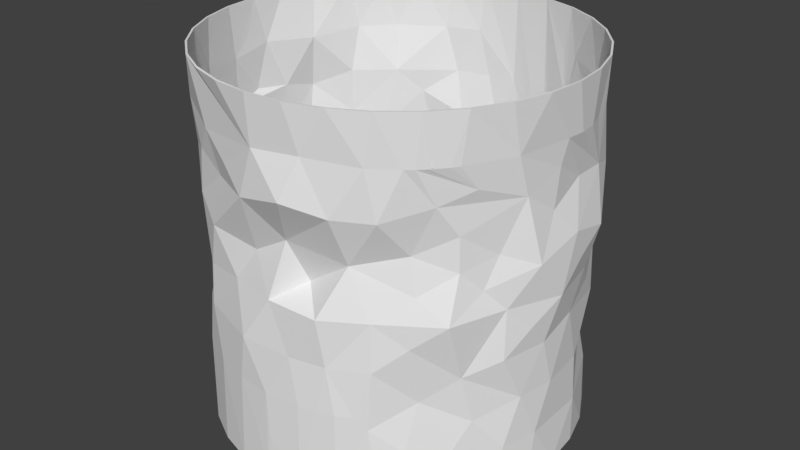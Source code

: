 # Source: cave_plain.blend  (saved by Blender 2.78.0; exported with 4.5.12 LTS)
import bpy
from mathutils import Matrix  # noqa: F401  (used for matrix-valued properties, if any)

bpy.ops.wm.read_factory_settings(use_empty=True)
scene = bpy.context.scene
scene.name = 'Scene'

# ---- collections
col_collection_1 = bpy.data.collections.new('Collection 1'); scene.collection.children.link(col_collection_1)

# ---- world
world_world = bpy.data.worlds.new('World'); scene.world = world_world
world_world.color = (0.05088, 0.05088, 0.05088)
world_world.use_sun_shadow = False
world_world.sun_shadow_jitter_overblur = 0.0
world_world.cycles.sampling_method = 'MANUAL'

# ---- meshes
me_cylinder = bpy.data.meshes.new('Cylinder')
me_cylinder.from_pydata([(-0.2228, 0.9691, 0.75), (-0.4058, 0.9041, 0.75), (-0.6396, 0.7625, 0.75), (-0.4948, 0.8723, 0.1716), (-0.3021, 0.9284, 0.2477), (-0.2678, 0.953, -0.75), (-0.4249, 0.8518, -0.6567), (-0.3458, 0.9377, 0.4996), (-0.1583, 0.9838, 0.5), (0.02415, 0.9928, -0.5), (-0.7955, 0.5976, 0.75), (-0.1006, 0.9901, 0.25), (-0.561, 0.778, -0.7502), (-0.4809, 0.8811, -0.1251), (-0.2339, -0.9365, 0.5995), (-0.9773, -0.1726, 0.7129), (-0.9744, 0.1422, -0.75), (-0.9001, -0.4231, 0.7539), (-0.8927, 0.4199, -0.7188), (-0.5083, 0.8274, 0.3731), (0.2925, 0.945, 0.75), (0.9806, -0.1564, -0.75), (0.667, 0.7049, -0.75), (0.2331, 0.9686, -0.75), (-1.0, 9.656e-07, -1.0), (-0.9808, -0.1951, 1.0), (-0.9808, -0.1951, -1.0), (-0.7848, -0.6124, 0.75), (-0.9239, -0.3827, -1.0), (-0.8315, -0.5556, 1.0), (-0.8315, -0.5556, -1.0), (-0.7071, -0.7071, 1.0), (-0.7071, -0.7071, -1.0), (-0.5556, -0.8315, 1.0), (-0.5556, -0.8315, -1.0), (-0.3827, -0.9239, -1.0), (-0.1951, -0.9808, 1.0), (-0.1951, -0.9808, -1.0), (-3.258e-07, -1.0, 1.0), (0.1951, -0.9808, -1.0), (0.3827, -0.9239, 1.0), (0.3827, -0.9239, -1.0), (0.5556, -0.8315, -1.0), (0.7071, -0.7071, 1.0), (0.7071, -0.7071, -1.0), (0.8315, -0.5556, -1.0), (0.9239, -0.3827, 1.0), (0.9808, -0.1951, -1.0), (1.0, 7.55e-08, 1.0), (1.0, 7.55e-08, -1.0), (0.9808, 0.1951, 1.0), (0.9808, 0.1951, -1.0), (0.9239, 0.3827, 1.0), (0.9808, -0.1951, 1.0), (0.8315, 0.5556, -1.0), (0.7071, 0.7071, 1.0), (0.5556, 0.8315, -1.0), (0.3827, 0.9239, 1.0), (0.3827, 0.9239, -1.0), (0.1951, 0.9808, 1.0), (0.1951, 0.9808, -1.0), (0.0, 1.0, 1.0), (0.0, 1.0, -1.0), (0.8619, 0.3996, -0.6251), (0.7319, -0.6759, 0.75), (0.9522, -0.2561, -0.5), (0.5241, -0.8275, 0.002711), (0.09388, -0.8919, 0.2994), (0.7333, -0.6393, 0.5625), (0.1877, -1.023, 0.5569), (0.8104, 0.5671, -0.75), (0.5566, -0.827, -0.75), (0.9317, -0.3529, -0.75), (0.5206, -0.8491, 0.75), (0.9126, -0.3477, 0.004795), (0.8081, -0.6315, 0.002229), (0.4803, 0.8679, -0.75), (0.7784, -0.5964, -0.75), (-0.2996, 0.8843, -0.2486), (0.8081, -0.5331, -0.3122), (0.5649, -0.8232, 0.4997), (0.8412, -0.4852, -0.5625), (0.242, 0.9666, 0.5), (0.6461, -0.742, -0.6875), (0.6503, -0.7537, 0.75), (0.7848, -0.6124, 0.75), (0.4421, 0.8921, 0.75), (0.9743, 0.2, -0.75), (0.6701, -0.6663, -0.4337), (0.0, 1.0, 0.5), (0.6882, -0.7227, 0.75), (0.941, 0.3145, 0.7496), (0.9253, -0.3702, -0.25), (0.6244, -0.6742, 0.3102), (0.9925, 0.06036, 0.7485), (0.7227, -0.6882, 0.75), (0.3898, 0.9092, 0.5), (0.9829, 0.1579, 0.7485), (0.534, -0.843, -0.75), (0.6629, -0.6856, 0.1237), (0.7907, -0.5437, 0.2293), (0.3267, 0.8974, 0.125), (0.2596, -0.953, 0.766), (0.4911, 0.8626, -0.5), (0.971, -0.07032, 0.6235), (0.5322, -0.837, -0.25), (0.8095, -0.5779, 0.75), (0.5171, -0.8456, -0.5625), (0.6624, -0.7285, -0.1248), (0.7869, -0.5441, 0.4061), (0.9423, -0.2724, 0.5436), (0.9311, -0.3327, 0.75), (-0.08547, 0.9868, -0.75), (-0.6716, 0.6934, 0.1821), (0.8399, -0.4925, 0.625), (1.028, -0.07492, 0.0009991), (0.8469, -0.4395, 0.118), (0.4462, 0.8882, -0.25), (0.6848, 0.7193, 0.0), (-0.2001, 0.975, -0.5), (0.957, 0.1142, 0.512), (0.9712, -0.1016, 0.4246), (0.871, -0.3641, 0.2759), (0.9675, 0.2171, 0.0002539), (0.9885, -0.05784, -0.5), (0.9829, -0.03718, 0.7485), (1.002, -0.2228, 0.2106), (0.9595, 0.202, -0.4998), (0.9721, -0.2221, -0.125), (1.01, 0.2624, 0.2272), (0.9785, -0.1232, -0.2495), (0.941, 0.3145, 0.4996), (0.9544, 0.2517, 0.7485), (0.9469, 0.2876, 0.7493), (0.9234, 0.3179, -0.125), (0.4727, 0.8703, 0.75), (0.9769, 0.0954, -0.1876), (0.7887, 0.5894, 0.6875), (0.2185, 0.9737, 0.5), (0.7867, 0.5191, -0.4997), (0.2167, 0.9683, -0.25), (0.8532, 0.4841, 8.895e-05), (1.018, 0.09167, 0.1275), (1.023, 0.0296, 0.2839), (0.7862, 0.5798, -0.125), (0.8862, 0.4351, 0.7498), (0.9324, 0.3486, 0.7498), (0.9619, 0.1387, 0.6241), (0.644, 0.753, 0.5), (0.7342, 0.6311, -0.3125), (0.8875, 0.4403, -0.25), (-1.0, 9.656e-07, 1.0), (0.9143, 0.4156, 0.1818), (0.1096, 0.9868, -0.75), (0.4475, 0.8892, -1.924e-08), (0.121, 0.9833, 0.5), (0.6716, 0.7295, 0.75), (0.652, 0.713, -0.1875), (0.8819, 0.489, 0.4373), (0.1093, 0.9868, 0.75), (0.6989, 0.7027, 0.25), (-0.9841, -0.1363, -0.5625), (-0.06097, -0.994, -0.75), (-0.8959, -0.4337, -0.5), (-0.9703, 0.1829, 0.48), (-0.943, -0.3117, -5.455e-05), (0.2889, -0.9523, -0.5), (0.01219, -0.9964, -0.5), (-0.8661, -0.4907, -0.75), (0.098, 0.9871, 0.25), (-0.9381, -0.3358, -0.5), (0.3157, -0.9569, 0.0021), (-0.9452, -0.3123, -0.75), (-0.9239, -0.3827, 1.0), (-0.1219, 0.988, 0.0), (0.2925, 0.9072, 0.25), (-0.9715, 0.04256, -0.4991), (-0.9964, -0.01219, 0.5), (-0.9832, -0.1707, -0.75), (-0.981, -0.1808, -0.25), (-0.4652, -0.869, -0.2495), (0.487, 0.8273, 0.25), (0.08488, 0.9892, 0.5), (-0.9939, 0.02441, -2.567e-06), (-0.7106, -0.6741, -0.375), (-0.9737, -0.2185, -0.75), (-0.8663, -0.378, 0.25), (-0.8144, 0.5582, 0.4999), (-0.9199, -0.3876, -0.25), (0.1671, 0.965, 0.0), (-0.998, 0.04655, -0.2487), (-0.9726, -0.1848, 0.4532), (-0.9908, 0.06937, 0.7476), (-0.9793, 0.1361, 0.1709), (-0.9887, -0.06827, 0.8125), (-0.856, -0.541, 2.516e-05), (-0.1702, -0.9808, -0.5), (-0.6204, 0.7221, 0.5012), (-0.9779, 0.3234, 5.82e-05), (-0.9649, -0.1232, 0.1836), (-0.9561, 0.3471, 0.2158), (-0.6272, 0.8009, -0.001127), (-0.9293, 0.3453, -0.5), (-0.8671, 0.6099, -0.001329), (-0.9999, 0.2389, -0.25), (0.3269, 0.9402, -0.5), (-0.7848, -0.6124, -0.75), (0.457, -0.8815, -0.5), (-0.9767, 0.03001, 0.3318), (-0.3518, 0.9118, 2.648e-05), (0.4016, -0.8251, 0.2483), (-0.7388, -0.6362, 0.1718), (-0.7341, 0.6336, -0.5006), (0.1675, -0.8237, 0.0914), (-0.5044, -0.8296, 0.5587), (0.352, 0.9294, 0.75), (-0.5829, 0.7526, -0.5633), (-0.1266, -0.989, -0.2493), (0.007549, -0.99, 0.7497), (-0.7817, 0.5595, -0.2467), (-0.8247, 0.5702, 0.2498), (-0.1184, 0.961, -0.2424), (-0.9016, 0.3395, 0.7274), (-0.9581, 0.3779, 0.4315), (-0.3767, 0.9107, -0.5001), (-0.09993, -0.8919, 0.1867), (-0.3302, -0.8748, 0.4826), (-0.06775, -1.001, 0.4989), (-0.6268, 0.7303, -0.3117), (0.3862, 0.9166, 0.75), (0.2, -0.9743, -0.5), (0.3827, -0.9239, -0.5), (-0.7329, 0.6477, -0.7503), (-0.7341, -0.6394, -0.5), (-0.6833, -0.7004, 0.5006), (0.02609, -0.9568, -0.004171), (-0.902, -0.4164, 0.5157), (-0.3827, -0.9239, 1.0), (-0.7831, -0.5851, 0.3752), (-0.3421, -0.9292, 0.2459), (-0.8959, -0.4337, -0.75), (0.1536, -0.9735, -0.25), (-0.5524, -0.8095, 0.3123), (-0.2292, -0.9099, -0.001317), (-0.4008, -0.8811, 0.6992), (-0.8497, -0.5201, -0.75), (-0.5562, -0.8243, -0.5), (0.3788, -0.922, 0.5007), (-0.3583, -0.9288, -0.5), (-0.6764, -0.7303, 0.75), (0.6728, 0.6848, -0.5629), (0.02439, -0.9976, -0.75), (0.3434, -0.9308, -0.25), (-0.4201, -0.8899, 0.001045), (-0.7953, -0.5335, -0.2494), (-0.6845, -0.6489, -0.1879), (-0.623, -0.7188, 0.01527), (-0.7071, 0.7071, -1.0), (0.8315, 0.5556, 1.0), (0.9239, 0.3827, -1.0), (0.1951, -0.9808, 1.0), (-0.1951, 0.9808, 1.0), (-0.1951, 0.9808, -1.0), (-0.3827, 0.9239, 1.0), (-0.3827, 0.9239, -1.0), (-0.5556, 0.8315, 1.0), (-0.5556, 0.8315, -1.0), (-0.7071, 0.7071, 1.0), (0.8315, -0.5556, 1.0), (-0.8315, 0.5556, 1.0), (-0.8315, 0.5556, -1.0), (-0.9239, 0.3827, 1.0), (-0.9239, 0.3827, -1.0), (-0.9808, 0.1951, 1.0), (-0.9808, 0.1951, -1.0), (0.5556, -0.8315, 1.0), (0.7071, 0.7071, -1.0), (0.9239, -0.3827, -1.0), (0.5556, 0.8315, 1.0), (-3.258e-07, -1.0, -1.0), (-0.2204, 0.9594, 0.7501), (-0.4013, 0.8952, 0.7504), (-0.6334, 0.7548, 0.7511), (-0.49, 0.8635, 0.1708), (-0.2989, 0.919, 0.2478), (-0.2644, 0.9436, -0.7503), (-0.4194, 0.8434, -0.6564), (-0.3416, 0.9286, 0.4999), (-0.1566, 0.974, 0.5001), (0.02388, 0.9828, -0.5004), (-0.7873, 0.5919, 0.7505), (-0.09923, 0.9802, 0.2502), (-0.5555, 0.7697, -0.7512), (-0.4773, 0.8719, -0.1237), (-0.2305, -0.9272, 0.5997), (-0.9674, -0.1708, 0.713), (-0.9646, 0.1405, -0.7505), (-0.891, -0.419, 0.7541), (-0.8837, 0.4155, -0.7191), (-0.5025, 0.8193, 0.3724), (0.2894, 0.9355, 0.7502), (0.9706, -0.1551, -0.7502), (0.6603, 0.6975, -0.7509), (0.231, 0.9589, -0.7502), (-0.99, -0.00014, -1.0), (-0.971, -0.1931, 1.0), (-0.971, -0.1931, -1.0), (-0.7769, -0.6063, 0.7505), (-0.9146, -0.3789, -1.0), (-0.8231, -0.55, 1.0), (-0.8232, -0.55, -1.0), (-0.7, -0.7, 1.0), (-0.7001, -0.7, -1.0), (-0.5507, -0.8228, 1.001), (-0.55, -0.8232, -1.0), (-0.3788, -0.9146, -1.0), (-0.1928, -0.9712, 1.002), (-0.1931, -0.971, -1.0), (1.829e-05, -0.99, 1.0), (0.1931, -0.971, -1.0), (0.3789, -0.9146, 1.0), (0.3789, -0.9146, -1.0), (0.5499, -0.8232, -1.0), (0.7, -0.7, 1.0), (0.7, -0.7001, -1.001), (0.8231, -0.5502, -1.001), (0.9147, -0.3788, 1.001), (0.971, -0.1932, -1.0), (0.99, 0.0001463, 1.0), (0.99, -3.227e-05, -1.0), (0.971, 0.1931, 1.0), (0.971, 0.1932, -1.0), (0.9146, 0.3789, 1.0), (0.971, -0.1932, 1.001), (0.8231, 0.5501, -1.0), (0.7, 0.7001, 1.0), (0.5499, 0.8233, -1.001), (0.3789, 0.9146, 1.0), (0.3788, 0.9147, -1.0), (0.1931, 0.971, 1.0), (0.1932, 0.971, -1.0), (-2.96e-05, 0.99, 1.0), (2.991e-05, 0.99, -1.0), (0.8529, 0.3952, -0.6263), (0.7381, -0.6722, 0.757), (0.9427, -0.2531, -0.5002), (0.5187, -0.8193, 0.001248), (0.09194, -0.8824, 0.3021), (0.7255, -0.6332, 0.5637), (0.1856, -1.013, 0.5581), (0.8022, 0.5615, -0.7512), (0.5503, -0.8192, -0.7503), (0.9225, -0.349, -0.7504), (0.5157, -0.8404, 0.75), (0.9036, -0.3433, 0.004629), (0.8002, -0.6253, 0.001494), (0.4748, 0.8596, -0.7503), (0.7704, -0.5904, -0.7508), (-0.2961, 0.8749, -0.2484), (0.8, -0.5272, -0.3114), (0.5589, -0.8155, 0.5014), (0.8329, -0.4797, -0.5631), (0.2387, 0.9571, 0.5006), (0.639, -0.735, -0.6884), (0.6439, -0.7461, 0.7504), (0.777, -0.6063, 0.7513), (0.4372, 0.8834, 0.7504), (0.9646, 0.1977, -0.7506), (0.6627, -0.6595, -0.4337), (-9.033e-05, 0.99, 0.5), (0.6813, -0.7154, 0.751), (0.9313, 0.3123, 0.7496), (0.9163, -0.3657, -0.2498), (0.6179, -0.6666, 0.3108), (0.9826, 0.06052, 0.7499), (0.7281, -0.6811, 0.7544), (0.3855, 0.9002, 0.5007), (0.973, 0.1562, 0.749), (0.5288, -0.8344, -0.7502), (0.6572, -0.6778, 0.1211), (0.7826, -0.538, 0.2281), (0.3235, 0.888, 0.1239), (0.2567, -0.9434, 0.7656), (0.4853, 0.8544, -0.5), (0.9611, -0.06968, 0.6239), (0.5263, -0.8288, -0.2499), (0.8011, -0.5727, 0.751), (0.511, -0.8377, -0.5628), (0.6559, -0.7209, -0.124), (0.7789, -0.5383, 0.4066), (0.9329, -0.2692, 0.5437), (0.9217, -0.3295, 0.7506), (-0.0842, 0.9769, -0.7501), (-0.6653, 0.6859, 0.1804), (0.8314, -0.4876, 0.6267), (1.018, -0.0741, 0.001902), (0.838, -0.4351, 0.1165), (0.4414, 0.8794, -0.2501), (0.6778, 0.7121, 0.0002499), (-0.1978, 0.9653, -0.5007), (0.947, 0.1136, 0.5111), (0.9613, -0.1009, 0.4231), (0.8627, -0.3586, 0.2754), (0.958, 0.2142, 0.001682), (0.9785, -0.05748, -0.5001), (0.973, -0.03618, 0.7494), (0.9928, -0.2191, 0.21), (0.9499, 0.1992, -0.4999), (0.9626, -0.2191, -0.1246), (1.001, 0.2596, 0.2274), (0.9686, -0.1221, -0.2488), (0.9314, 0.312, 0.4988), (0.9448, 0.2491, 0.7486), (0.9371, 0.2856, 0.7492), (0.9139, 0.3147, -0.1248), (0.467, 0.8621, 0.7505), (0.967, 0.0938, -0.1869), (0.7808, 0.5833, 0.6875), (0.2164, 0.9639, 0.5003), (0.7782, 0.5139, -0.4997), (0.2149, 0.9585, -0.2504), (0.8446, 0.479, 0.0003609), (1.008, 0.09046, 0.1285), (1.013, 0.02971, 0.2824), (0.7783, 0.5736, -0.1247), (0.8775, 0.4302, 0.7499), (0.9231, 0.345, 0.75), (0.9521, 0.1388, 0.6259), (0.6377, 0.7452, 0.5002), (0.7268, 0.6245, -0.312), (0.8786, 0.4358, -0.2495), (-0.99, 3.728e-05, 1.0), (0.9059, 0.4104, 0.1828), (0.1084, 0.9769, -0.7502), (0.4433, 0.8802, -0.000755), (0.1197, 0.9734, 0.5), (0.6649, 0.7221, 0.7503), (0.6451, 0.7057, -0.1866), (0.8734, 0.4837, 0.437), (0.1083, 0.9769, 0.7501), (0.6921, 0.6953, 0.2501), (-0.9741, -0.1355, -0.5627), (-0.06011, -0.984, -0.7501), (-0.8873, -0.4286, -0.5003), (-0.9604, 0.1818, 0.4796), (-0.9334, -0.3089, -0.001002), (0.2862, -0.9427, -0.5002), (0.01197, -0.9864, -0.5002), (-0.8573, -0.486, -0.75), (0.09621, 0.9773, 0.2504), (-0.9286, -0.3327, -0.5), (0.3138, -0.9475, -0.0007528), (-0.9356, -0.3095, -0.7501), (-0.9146, -0.3789, 1.0), (-0.1206, 0.9781, 0.0007233), (0.2887, 0.8979, 0.2506), (-0.9615, 0.04193, -0.4988), (-0.9868, -0.01234, 0.5027), (-0.9833, -0.1608, -0.7516), (-0.9711, -0.1791, -0.25), (-0.4602, -0.8604, -0.2501), (0.4824, 0.8184, 0.25), (0.08343, 0.9793, 0.5), (-0.9839, 0.02482, -0.0005321), (-0.7034, -0.6673, -0.3759), (-0.964, -0.2162, -0.7503), (-0.8571, -0.374, 0.2499), (-0.8068, 0.5517, 0.4993), (-0.9109, -0.3832, -0.2498), (0.1652, 0.9552, -6.378e-05), (-0.988, 0.04687, -0.2483), (-0.9628, -0.1827, 0.4539), (-0.9809, 0.06816, 0.7477), (-0.9693, 0.1359, 0.1705), (-0.9788, -0.06769, 0.813), (-0.848, -0.5351, -0.0003157), (-0.1684, -0.971, -0.5001), (-0.614, 0.7144, 0.5015), (-0.9683, 0.3206, 0.0001418), (-0.9551, -0.1214, 0.1833), (-0.9466, 0.3439, 0.2157), (-0.6212, 0.7929, -0.001234), (-0.9201, 0.3414, -0.4997), (-0.8591, 0.6039, -0.0006685), (-0.9902, 0.2365, -0.2495), (0.3238, 0.9307, -0.5001), (-0.7772, -0.606, -0.7505), (0.452, -0.8728, -0.5001), (-0.9667, 0.03016, 0.3317), (-0.3489, 0.9023, 0.0005734), (0.3981, -0.8157, 0.2487), (-0.7314, -0.6295, 0.1717), (-0.7267, 0.6269, -0.5008), (0.1657, -0.8145, 0.08804), (-0.5, -0.8206, 0.559), (0.349, 0.9199, 0.7503), (-0.577, 0.7446, -0.5632), (-0.1251, -0.9792, -0.2504), (0.008362, -0.9801, 0.7494), (-0.7738, 0.5535, -0.2454), (-0.8173, 0.5636, 0.2489), (-0.1166, 0.9511, -0.2426), (-0.8923, 0.336, 0.7273), (-0.9488, 0.3744, 0.4306), (-0.372, 0.9019, -0.5006), (-0.1, -0.8819, 0.1871), (-0.3263, -0.8656, 0.4823), (-0.06638, -0.9913, 0.5001), (-0.6205, 0.7227, -0.311), (0.3825, 0.9073, 0.7502), (0.1982, -0.9645, -0.5002), (0.3787, -0.9147, -0.5002), (-0.7257, 0.6408, -0.7511), (-0.7265, -0.6328, -0.5002), (-0.6764, -0.6932, 0.5008), (0.02586, -0.9471, -0.006645), (-0.893, -0.4121, 0.5164), (-0.3787, -0.9156, 1.004), (-0.7748, -0.5795, 0.3756), (-0.3395, -0.9195, 0.2458), (-0.8871, -0.429, -0.75), (0.1524, -0.9636, -0.2504), (-0.5469, -0.8012, 0.3122), (-0.2278, -0.9001, -0.002072), (-0.3972, -0.8718, 0.6996), (-0.8413, -0.5148, -0.7502), (-0.5503, -0.8163, -0.5005), (0.375, -0.9129, 0.5025), (-0.3546, -0.9195, -0.5003), (-0.6701, -0.7226, 0.7505), (0.6655, 0.678, -0.5632), (0.02366, -0.9876, -0.7501), (0.3398, -0.9215, -0.25), (-0.4163, -0.8807, 0.001483), (-0.7878, -0.5269, -0.2492), (-0.6777, -0.6416, -0.188), (-0.6165, -0.7112, 0.01574), (-0.7002, 0.7, -1.001), (0.8232, 0.55, 1.0), (0.9147, 0.3788, -1.001), (0.1932, -0.971, 1.0), (-0.1931, 0.971, 1.0), (-0.1931, 0.971, -1.0), (-0.3788, 0.9147, 1.0), (-0.3786, 0.9148, -1.001), (-0.5501, 0.8231, 1.0), (-0.5501, 0.8232, -1.001), (-0.7, 0.7001, 1.0), (0.8231, -0.5502, 1.0), (-0.823, 0.5504, 1.001), (-0.8232, 0.5499, -1.001), (-0.9148, 0.3788, 1.001), (-0.9146, 0.379, -1.001), (-0.9711, 0.1928, 1.001), (-0.971, 0.193, -1.001), (0.55, -0.8232, 1.0), (0.7002, 0.7, -1.001), (0.9148, -0.3786, -1.0), (0.55, 0.8232, 1.0), (-2.066e-08, -0.99, -1.0)], [], [(0, 1, 263), (0, 261, 89), (102, 247, 73), (0, 8, 7), (1, 197, 2), (1, 7, 197), (2, 10, 267), (11, 169, 174), (1, 265, 263), (8, 0, 89), (156, 148, 135), (4, 19, 7), (20, 96, 82), (197, 19, 113), (221, 9, 119), (78, 13, 209), (57, 215, 59), (174, 169, 189), (221, 119, 78), (21, 49, 87), (144, 157, 118), (87, 127, 124), (169, 89, 182), (221, 189, 140), (78, 224, 228), (11, 89, 169), (221, 174, 189), (5, 266, 12), (188, 254, 195), (17, 29, 173), (60, 23, 58), (5, 264, 266), (169, 182, 155), (174, 221, 78), (17, 15, 236), (59, 20, 82), (221, 140, 9), (160, 152, 141), (22, 70, 276), (169, 155, 138), (153, 60, 62), (96, 20, 215), (3, 201, 113), (137, 148, 156), (169, 175, 101), (205, 117, 103), (216, 6, 12), (205, 23, 153), (163, 188, 170), (218, 260, 38), (186, 211, 238), (81, 88, 77), (169, 82, 96), (181, 118, 154), (175, 169, 96), (229, 57, 86), (117, 118, 157), (169, 138, 82), (76, 103, 250), (244, 33, 249), (78, 209, 174), (236, 191, 186), (96, 229, 86), (21, 47, 49), (244, 249, 214), (17, 27, 29), (14, 244, 226), (23, 60, 153), (136, 150, 134), (138, 159, 59), (244, 14, 218), (163, 28, 240), (70, 54, 276), (244, 218, 33), (230, 241, 167), (81, 65, 79), (87, 70, 63), (61, 89, 261), (262, 5, 112), (4, 7, 8), (18, 270, 272), (3, 19, 4), (13, 201, 209), (5, 262, 264), (6, 5, 12), (4, 174, 209), (2, 197, 10), (262, 112, 62), (13, 78, 228), (57, 229, 215), (10, 222, 269), (61, 159, 155), (0, 263, 261), (87, 259, 70), (18, 202, 212), (186, 195, 211), (10, 269, 267), (16, 274, 24), (12, 232, 216), (182, 61, 155), (10, 187, 222), (87, 51, 259), (138, 59, 82), (19, 197, 7), (5, 224, 119), (89, 61, 182), (78, 119, 224), (124, 136, 130), (23, 205, 58), (205, 140, 117), (5, 119, 112), (14, 227, 218), (16, 202, 18), (220, 113, 203), (230, 167, 39), (5, 6, 224), (205, 103, 76), (2, 267, 265), (201, 13, 228), (102, 40, 260), (232, 12, 266), (96, 135, 148), (101, 181, 154), (11, 174, 4), (16, 18, 272), (16, 161, 176), (6, 216, 224), (187, 10, 197), (16, 272, 274), (127, 139, 150), (81, 79, 88), (18, 232, 270), (136, 127, 150), (1, 2, 265), (11, 8, 89), (192, 151, 273), (0, 7, 1), (18, 212, 232), (205, 76, 58), (188, 195, 165), (188, 165, 179), (192, 194, 151), (17, 173, 15), (15, 177, 191), (188, 163, 254), (20, 59, 215), (124, 130, 65), (186, 238, 236), (102, 69, 247), (192, 273, 222), (17, 236, 27), (16, 24, 161), (21, 124, 65), (15, 25, 151), (86, 57, 278), (169, 101, 189), (192, 222, 164), (181, 175, 96), (227, 14, 226), (76, 22, 276), (117, 154, 118), (250, 139, 70), (163, 170, 28), (186, 165, 195), (15, 151, 194), (192, 164, 177), (218, 69, 102), (76, 56, 58), (102, 73, 40), (15, 173, 25), (124, 127, 136), (15, 192, 177), (15, 191, 236), (15, 194, 192), (16, 176, 202), (113, 220, 197), (159, 138, 155), (201, 3, 209), (218, 102, 260), (250, 103, 149), (218, 227, 69), (47, 21, 72), (160, 158, 152), (157, 144, 149), (159, 61, 59), (160, 141, 118), (8, 11, 4), (21, 87, 124), (21, 65, 72), (156, 135, 278), (139, 250, 149), (137, 55, 258), (188, 179, 170), (117, 149, 103), (113, 201, 203), (148, 137, 158), (87, 49, 51), (278, 135, 86), (3, 113, 19), (112, 9, 62), (9, 112, 119), (70, 22, 250), (76, 276, 56), (137, 156, 55), (229, 96, 215), (140, 189, 117), (135, 96, 86), (189, 154, 117), (136, 134, 123), (76, 250, 22), (148, 158, 160), (189, 101, 154), (87, 63, 127), (153, 9, 205), (175, 181, 101), (156, 278, 55), (3, 4, 209), (117, 157, 149), (181, 160, 118), (149, 144, 150), (131, 91, 133), (114, 85, 95), (279, 162, 37), (146, 131, 145), (146, 52, 91), (147, 125, 120), (147, 131, 94), (142, 115, 123), (137, 145, 158), (137, 258, 145), (120, 121, 143), (131, 146, 91), (150, 144, 141), (150, 141, 134), (131, 158, 145), (120, 104, 121), (145, 258, 52), (158, 129, 152), (136, 123, 115), (129, 143, 142), (131, 97, 94), (152, 123, 141), (134, 141, 123), (127, 63, 139), (133, 52, 132), (110, 121, 104), (115, 128, 130), (130, 92, 65), (94, 48, 125), (149, 150, 139), (104, 120, 125), (126, 116, 74), (125, 147, 94), (92, 128, 74), (52, 146, 145), (129, 142, 123), (28, 172, 26), (161, 178, 26), (111, 53, 46), (162, 279, 167), (161, 24, 178), (210, 99, 93), (246, 206, 32), (97, 50, 94), (73, 275, 40), (50, 97, 132), (88, 105, 107), (91, 52, 133), (128, 92, 130), (131, 147, 120), (255, 180, 256), (30, 245, 168), (83, 77, 88), (246, 233, 206), (248, 35, 37), (63, 70, 139), (111, 46, 268), (190, 179, 183), (222, 271, 269), (106, 85, 114), (240, 28, 168), (172, 28, 170), (245, 163, 168), (9, 153, 62), (30, 168, 28), (29, 27, 31), (161, 170, 179), (235, 213, 67), (190, 176, 179), (110, 122, 126), (111, 268, 106), (198, 190, 183), (214, 226, 244), (110, 109, 122), (256, 253, 242), (161, 172, 170), (184, 254, 163), (83, 42, 44), (81, 77, 72), (236, 234, 27), (252, 66, 171), (110, 126, 121), (255, 195, 254), (164, 191, 177), (106, 268, 85), (79, 74, 75), (65, 92, 79), (107, 105, 207), (185, 26, 172), (196, 162, 167), (176, 190, 204), (249, 31, 27), (111, 125, 53), (183, 193, 198), (161, 185, 172), (41, 207, 231), (68, 80, 93), (223, 200, 193), (219, 198, 203), (197, 220, 187), (161, 26, 185), (179, 165, 183), (70, 259, 54), (199, 186, 191), (72, 277, 47), (129, 131, 143), (107, 83, 88), (71, 42, 83), (73, 80, 84), (238, 234, 236), (110, 111, 106), (105, 108, 66), (161, 179, 176), (207, 105, 252), (222, 223, 164), (228, 212, 219), (200, 223, 220), (71, 107, 98), (73, 247, 80), (110, 114, 68), (199, 183, 165), (45, 77, 44), (222, 187, 223), (201, 219, 203), (176, 204, 202), (204, 190, 198), (213, 235, 171), (105, 66, 252), (241, 235, 217), (110, 68, 109), (205, 9, 140), (246, 180, 255), (152, 129, 123), (114, 90, 68), (223, 187, 220), (110, 106, 114), (83, 44, 77), (132, 52, 50), (210, 80, 247), (67, 227, 225), (248, 217, 180), (225, 239, 243), (212, 202, 219), (196, 248, 37), (206, 30, 32), (200, 198, 193), (107, 41, 98), (216, 212, 228), (107, 207, 41), (181, 148, 160), (114, 95, 64), (224, 216, 228), (220, 203, 198), (167, 251, 39), (167, 241, 217), (193, 183, 199), (88, 79, 108), (208, 164, 193), (164, 208, 191), (225, 227, 239), (219, 202, 204), (252, 166, 231), (77, 277, 72), (69, 227, 67), (164, 223, 193), (219, 204, 198), (163, 233, 184), (79, 92, 74), (199, 208, 193), (128, 115, 74), (271, 222, 273), (42, 71, 98), (249, 33, 31), (198, 200, 220), (211, 256, 242), (144, 118, 141), (114, 64, 90), (227, 226, 239), (210, 93, 80), (232, 266, 257), (73, 84, 275), (107, 71, 83), (232, 257, 270), (111, 104, 125), (228, 219, 201), (251, 279, 39), (233, 163, 206), (255, 256, 195), (163, 240, 168), (163, 245, 206), (249, 234, 214), (210, 66, 99), (218, 237, 33), (120, 143, 131), (217, 243, 180), (216, 232, 212), (218, 38, 36), (41, 231, 166), (252, 171, 241), (233, 246, 184), (88, 108, 105), (256, 211, 195), (111, 110, 104), (279, 251, 167), (210, 213, 171), (79, 75, 108), (242, 214, 234), (253, 239, 242), (211, 234, 238), (254, 184, 255), (246, 34, 35), (246, 32, 34), (218, 36, 237), (126, 122, 116), (68, 84, 80), (248, 180, 246), (230, 39, 166), (242, 239, 226), (180, 253, 256), (108, 75, 66), (184, 246, 255), (77, 45, 277), (68, 93, 109), (225, 243, 235), (248, 246, 35), (235, 243, 217), (253, 180, 243), (162, 196, 37), (249, 27, 234), (252, 231, 207), (217, 196, 167), (96, 148, 181), (242, 226, 214), (213, 210, 67), (196, 217, 248), (211, 242, 234), (26, 178, 24), (243, 239, 253), (241, 171, 235), (199, 165, 186), (166, 39, 41), (245, 30, 206), (210, 171, 66), (252, 230, 166), (67, 225, 235), (210, 247, 67), (208, 199, 191), (65, 81, 72), (69, 67, 247), (230, 252, 241), (131, 132, 97), (158, 131, 129), (53, 125, 48), (122, 100, 116), (48, 94, 50), (131, 133, 132), (143, 121, 126), (116, 75, 74), (75, 116, 100), (100, 93, 99), (93, 100, 109), (99, 66, 75), (143, 126, 115), (143, 115, 142), (130, 136, 115), (100, 99, 75), (126, 74, 115), (43, 95, 85), (90, 43, 84), (85, 268, 43), (84, 43, 275), (64, 43, 90), (42, 98, 41), (43, 64, 95), (84, 68, 90), (122, 109, 100), (280, 543, 281), (280, 369, 541), (382, 353, 527), (280, 287, 288), (281, 282, 477), (281, 477, 287), (282, 547, 290), (291, 454, 449), (281, 543, 545), (288, 369, 280), (436, 415, 428), (284, 287, 299), (300, 362, 376), (477, 393, 299), (501, 399, 289), (358, 489, 293), (337, 339, 495), (454, 469, 449), (501, 358, 399), (301, 367, 329), (424, 398, 437), (367, 404, 407), (449, 462, 369), (501, 420, 469), (358, 508, 504), (291, 449, 369), (501, 469, 454), (285, 292, 546), (468, 475, 534), (297, 453, 309), (340, 338, 303), (285, 546, 544), (449, 435, 462), (454, 358, 501), (297, 516, 295), (339, 362, 300), (501, 289, 420), (440, 421, 432), (302, 556, 350), (449, 418, 435), (433, 342, 340), (376, 495, 300), (283, 393, 481), (417, 436, 428), (449, 381, 455), (485, 383, 397), (496, 292, 286), (485, 433, 303), (443, 450, 468), (498, 318, 540), (466, 518, 491), (361, 357, 368), (449, 376, 362), (461, 434, 398), (455, 376, 449), (509, 366, 337), (397, 437, 398), (449, 362, 418), (356, 530, 383), (524, 529, 313), (358, 454, 489), (516, 466, 471), (376, 366, 509), (301, 329, 327), (524, 494, 529), (297, 309, 307), (294, 506, 524), (303, 433, 340), (416, 414, 430), (418, 339, 439), (524, 498, 294), (443, 520, 308), (350, 556, 334), (524, 313, 498), (510, 447, 521), (361, 359, 345), (367, 343, 350), (341, 541, 369), (542, 392, 285), (284, 288, 287), (298, 552, 550), (283, 284, 299), (293, 489, 481), (285, 544, 542), (286, 292, 285), (284, 489, 454), (282, 290, 477), (542, 342, 392), (293, 508, 358), (337, 495, 509), (290, 549, 502), (341, 435, 439), (280, 541, 543), (367, 350, 539), (298, 492, 482), (466, 491, 475), (290, 547, 549), (296, 304, 554), (292, 496, 512), (462, 435, 341), (290, 502, 467), (367, 539, 331), (418, 362, 339), (299, 287, 477), (285, 399, 504), (369, 462, 341), (358, 504, 399), (404, 410, 416), (303, 338, 485), (485, 397, 420), (285, 392, 399), (294, 498, 507), (296, 298, 482), (500, 483, 393), (510, 319, 447), (285, 504, 286), (485, 356, 383), (282, 545, 547), (481, 508, 293), (382, 540, 320), (512, 546, 292), (376, 428, 415), (381, 434, 461), (291, 284, 454), (296, 552, 298), (296, 456, 441), (286, 504, 496), (467, 477, 290), (296, 554, 552), (407, 430, 419), (361, 368, 359), (298, 550, 512), (416, 430, 407), (281, 545, 282), (291, 369, 288), (472, 553, 431), (280, 281, 287), (298, 512, 492), (485, 338, 356), (468, 445, 475), (468, 459, 445), (472, 431, 474), (297, 295, 453), (295, 471, 457), (468, 534, 443), (300, 495, 339), (404, 345, 410), (466, 516, 518), (382, 527, 349), (472, 502, 553), (297, 307, 516), (296, 441, 304), (301, 345, 404), (295, 431, 305), (366, 558, 337), (449, 469, 381), (472, 444, 502), (461, 376, 455), (507, 506, 294), (356, 556, 302), (397, 398, 434), (530, 350, 419), (443, 308, 450), (466, 475, 445), (295, 474, 431), (472, 457, 444), (498, 382, 349), (356, 338, 336), (382, 320, 353), (295, 305, 453), (404, 416, 407), (295, 457, 472), (295, 516, 471), (295, 472, 474), (296, 482, 456), (393, 477, 500), (439, 435, 418), (481, 489, 283), (498, 540, 382), (530, 429, 383), (498, 349, 507), (327, 352, 301), (440, 432, 438), (437, 429, 424), (439, 339, 341), (440, 398, 421), (288, 284, 291), (301, 404, 367), (301, 352, 345), (436, 558, 415), (419, 429, 530), (417, 538, 335), (468, 450, 459), (397, 383, 429), (393, 483, 481), (428, 438, 417), (367, 331, 329), (558, 366, 415), (283, 299, 393), (392, 342, 289), (289, 399, 392), (350, 530, 302), (356, 336, 556), (417, 335, 436), (509, 495, 376), (420, 397, 469), (415, 366, 376), (469, 397, 434), (416, 403, 414), (356, 302, 530), (428, 440, 438), (469, 434, 381), (367, 407, 343), (433, 485, 289), (455, 381, 461), (436, 335, 558), (283, 489, 284), (397, 429, 437), (461, 398, 440), (429, 430, 424), (411, 413, 371), (394, 375, 365), (559, 317, 442), (426, 425, 411), (426, 371, 332), (427, 400, 405), (427, 374, 411), (422, 403, 395), (417, 438, 425), (417, 425, 538), (400, 423, 401), (411, 371, 426), (430, 421, 424), (430, 414, 421), (411, 425, 438), (400, 401, 384), (425, 332, 538), (438, 432, 409), (416, 395, 403), (409, 422, 423), (411, 374, 377), (432, 421, 403), (414, 403, 421), (407, 419, 343), (413, 412, 332), (390, 384, 401), (395, 410, 408), (410, 345, 372), (374, 405, 328), (429, 419, 430), (384, 405, 400), (406, 354, 396), (405, 374, 427), (372, 354, 408), (332, 425, 426), (409, 403, 422), (308, 306, 452), (441, 306, 458), (391, 326, 333), (442, 447, 559), (441, 458, 304), (490, 373, 379), (526, 312, 486), (377, 374, 330), (353, 320, 555), (330, 412, 377), (368, 387, 385), (371, 413, 332), (408, 410, 372), (411, 400, 427), (535, 536, 460), (310, 448, 525), (363, 368, 357), (526, 486, 513), (528, 317, 315), (343, 419, 350), (391, 548, 326), (470, 463, 459), (502, 549, 551), (386, 394, 365), (520, 448, 308), (452, 450, 308), (525, 448, 443), (289, 342, 433), (310, 308, 448), (309, 311, 307), (441, 459, 450), (515, 347, 493), (470, 459, 456), (390, 406, 402), (391, 386, 548), (478, 463, 470), (494, 524, 506), (390, 402, 389), (536, 522, 533), (441, 450, 452), (464, 443, 534), (363, 324, 322), (361, 352, 357), (516, 307, 514), (532, 451, 346), (390, 401, 406), (535, 534, 475), (444, 457, 471), (386, 365, 548), (359, 355, 354), (345, 359, 372), (387, 487, 385), (465, 452, 306), (476, 447, 442), (456, 484, 470), (529, 307, 311), (391, 333, 405), (463, 478, 473), (441, 452, 465), (321, 511, 487), (348, 373, 360), (503, 473, 480), (499, 483, 478), (477, 467, 500), (441, 465, 306), (459, 463, 445), (350, 334, 539), (479, 471, 466), (352, 327, 557), (409, 423, 411), (387, 368, 363), (351, 363, 322), (353, 364, 360), (518, 516, 514), (390, 386, 391), (385, 346, 388), (441, 456, 459), (487, 532, 385), (502, 444, 503), (508, 499, 492), (480, 500, 503), (351, 378, 387), (353, 360, 527), (390, 348, 394), (479, 445, 463), (325, 324, 357), (502, 503, 467), (481, 483, 499), (456, 482, 484), (484, 478, 470), (493, 451, 515), (385, 532, 346), (521, 497, 515), (390, 389, 348), (485, 420, 289), (526, 535, 460), (432, 403, 409), (394, 348, 370), (503, 500, 467), (390, 394, 386), (363, 357, 324), (412, 330, 332), (490, 527, 360), (347, 505, 507), (528, 460, 497), (505, 523, 519), (492, 499, 482), (476, 317, 528), (486, 312, 310), (480, 473, 478), (387, 378, 321), (496, 508, 492), (387, 321, 487), (461, 440, 428), (394, 344, 375), (504, 508, 496), (500, 478, 483), (447, 319, 531), (447, 497, 521), (473, 479, 463), (368, 388, 359), (488, 473, 444), (444, 471, 488), (505, 519, 507), (499, 484, 482), (532, 511, 446), (357, 352, 557), (349, 347, 507), (444, 473, 503), (499, 478, 484), (443, 464, 513), (359, 354, 372), (479, 473, 488), (408, 354, 395), (551, 553, 502), (322, 378, 351), (529, 311, 313), (478, 500, 480), (491, 522, 536), (424, 421, 398), (394, 370, 344), (507, 519, 506), (490, 360, 373), (512, 537, 546), (353, 555, 364), (387, 363, 351), (512, 550, 537), (391, 405, 384), (508, 481, 499), (531, 319, 559), (513, 486, 443), (535, 475, 536), (443, 448, 520), (443, 486, 525), (529, 494, 514), (490, 379, 346), (498, 313, 517), (400, 411, 423), (497, 460, 523), (496, 492, 512), (498, 316, 318), (321, 446, 511), (532, 521, 451), (513, 464, 526), (368, 385, 388), (536, 475, 491), (391, 384, 390), (559, 447, 531), (490, 451, 493), (359, 388, 355), (522, 514, 494), (533, 522, 519), (491, 518, 514), (534, 535, 464), (526, 315, 314), (526, 314, 312), (498, 517, 316), (406, 396, 402), (348, 360, 364), (528, 526, 460), (510, 446, 319), (522, 506, 519), (460, 536, 533), (388, 346, 355), (464, 535, 526), (357, 557, 325), (348, 389, 373), (505, 515, 523), (528, 315, 526), (515, 497, 523), (533, 523, 460), (442, 317, 476), (529, 514, 307), (532, 487, 511), (497, 447, 476), (376, 461, 428), (522, 494, 506), (493, 347, 490), (476, 528, 497), (491, 514, 522), (306, 304, 458), (523, 533, 519), (521, 515, 451), (479, 466, 445), (446, 321, 319), (525, 486, 310), (490, 346, 451), (532, 446, 510), (347, 515, 505), (490, 347, 527), (488, 471, 479), (345, 352, 361), (349, 527, 347), (510, 521, 532), (411, 377, 412), (438, 409, 411), (333, 328, 405), (402, 396, 380), (328, 330, 374), (411, 412, 413), (423, 406, 401), (396, 354, 355), (355, 380, 396), (380, 379, 373), (373, 389, 380), (379, 355, 346), (423, 395, 406), (423, 422, 395), (410, 395, 416), (380, 355, 379), (406, 395, 354), (323, 365, 375), (370, 364, 323), (365, 323, 548), (364, 555, 323), (344, 370, 323), (322, 321, 378), (323, 375, 344), (364, 370, 348), (402, 380, 389), (62, 60, 340, 342), (59, 61, 341, 339), (60, 58, 338, 340), (57, 59, 339, 337), (58, 56, 336, 338), (40, 275, 555, 320), (268, 46, 326, 548), (46, 53, 333, 326), (51, 49, 329, 331), (259, 51, 331, 539), (38, 260, 540, 318), (37, 35, 315, 317), (29, 31, 311, 309), (35, 34, 314, 315), (34, 32, 312, 314), (31, 33, 313, 311), (32, 30, 310, 312), (30, 28, 308, 310), (28, 26, 306, 308), (26, 24, 304, 306), (24, 274, 554, 304), (273, 151, 431, 553), (274, 272, 552, 554), (271, 273, 553, 551), (272, 270, 550, 552), (269, 271, 551, 549), (270, 257, 537, 550), (267, 269, 549, 547), (257, 266, 546, 537), (265, 267, 547, 545), (266, 264, 544, 546), (263, 265, 545, 543), (264, 262, 542, 544), (261, 263, 543, 541), (262, 62, 342, 542), (61, 261, 541, 341), (258, 55, 335, 538), (48, 50, 330, 328), (33, 237, 517, 313), (49, 47, 327, 329), (277, 45, 325, 557), (42, 41, 321, 322), (279, 37, 317, 559), (54, 259, 539, 334), (276, 54, 334, 556), (45, 44, 324, 325), (50, 52, 332, 330), (278, 57, 337, 558), (55, 278, 558, 335), (43, 268, 548, 323), (53, 48, 328, 333), (52, 258, 538, 332), (44, 42, 322, 324), (47, 277, 557, 327), (56, 276, 556, 336), (260, 40, 320, 540), (39, 279, 559, 319), (41, 39, 319, 321), (275, 43, 323, 555), (36, 38, 318, 316), (25, 173, 453, 305), (151, 25, 305, 431), (173, 29, 309, 453), (237, 36, 316, 517)])
me_cylinder.use_remesh_preserve_volume = False
me_cylinder.use_remesh_preserve_attributes = False
me_cylinder.use_mirror_vertex_groups = False
me_cylinder.update()

# ---- objects
ob_cylinder = bpy.data.objects.new('Cylinder', me_cylinder)

# ---- transforms, parenting, visibility, modifiers, constraints
ob_cylinder.location = (0.0, 0.0, 0.0)
ob_cylinder.scale = (5.0, 5.0, 5.0)
ob_cylinder.lineart.crease_threshold = 0.0

# ---- collection membership
col_collection_1.objects.link(ob_cylinder)

# ---- scene / render settings (as saved in the file)
scene.frame_start = 1; scene.frame_end = 250; scene.frame_set(1)
scene.render.engine = 'BLENDER_EEVEE_NEXT'
scene.render.resolution_percentage = 50
scene.render.dither_intensity = 0.0
scene.cycles.use_denoising = False
scene.cycles.samples = 128
scene.cycles.sampling_pattern = 'TABULATED_SOBOL'
scene.cycles.light_sampling_threshold = 0.0
scene.cycles.use_adaptive_sampling = False
scene.cycles.use_light_tree = False
scene.cycles.blur_glossy = 0.0
scene.cycles.sample_clamp_indirect = 0.0
scene.view_settings.view_transform = 'Standard'
bpy.context.view_layer.update()

# ---- added for rendering (the .blend has no active camera and no usable light): camera, sun
cam_auto = bpy.data.cameras.new('AutoCamera')
cam_auto.lens = 50.0
cam_auto.sensor_width = 36.0
cam_auto.clip_end = 1000.0
ob_auto_camera = bpy.data.objects.new('AutoCamera', cam_auto)
scene.collection.objects.link(ob_auto_camera)
ob_auto_camera.location = (16.2463, -19.4686, 12.9475)
ob_auto_camera.rotation_euler = (1.09748, -7.21219e-08, 0.694738)
scene.camera = ob_auto_camera
light_auto_sun = bpy.data.lights.new('AutoSun', 'SUN')
light_auto_sun.energy = 3.0
light_auto_sun.angle = 0.0523599
ob_auto_sun = bpy.data.objects.new('AutoSun', light_auto_sun)
scene.collection.objects.link(ob_auto_sun)
ob_auto_sun.rotation_euler = (0.872665, 0.174533, 0.523599)
bpy.context.view_layer.update()
